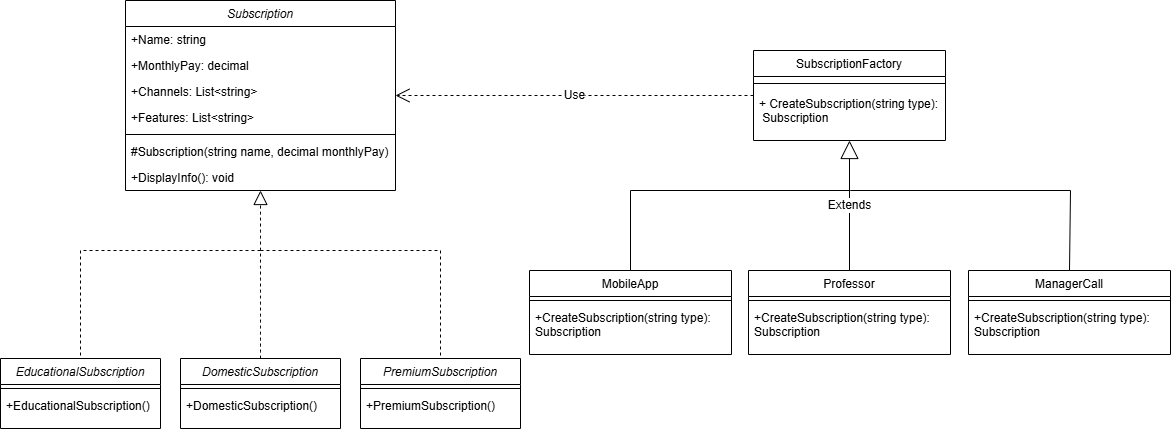

The diagram above was exported from draw.io. Its source (the exported page's mxGraphModel, read from the mxfile embedded in the PNG):
<mxGraphModel dx="1635" dy="714" grid="0" gridSize="10" guides="1" tooltips="1" connect="1" arrows="1" fold="1" page="0" pageScale="1" pageWidth="827" pageHeight="1169" math="0" shadow="0">
  <root>
    <mxCell id="WIyWlLk6GJQsqaUBKTNV-0" />
    <mxCell id="WIyWlLk6GJQsqaUBKTNV-1" parent="WIyWlLk6GJQsqaUBKTNV-0" />
    <mxCell id="zkfFHV4jXpPFQw0GAbJ--0" value="Subscription" style="swimlane;fontStyle=2;align=center;verticalAlign=top;childLayout=stackLayout;horizontal=1;startSize=26;horizontalStack=0;resizeParent=1;resizeLast=0;collapsible=1;marginBottom=0;rounded=0;shadow=0;strokeWidth=1;" parent="WIyWlLk6GJQsqaUBKTNV-1" vertex="1">
      <mxGeometry x="-115" y="70" width="270" height="190" as="geometry">
        <mxRectangle x="230" y="140" width="160" height="26" as="alternateBounds" />
      </mxGeometry>
    </mxCell>
    <mxCell id="zkfFHV4jXpPFQw0GAbJ--1" value="+Name: string" style="text;align=left;verticalAlign=top;spacingLeft=4;spacingRight=4;overflow=hidden;rotatable=0;points=[[0,0.5],[1,0.5]];portConstraint=eastwest;" parent="zkfFHV4jXpPFQw0GAbJ--0" vertex="1">
      <mxGeometry y="26" width="270" height="26" as="geometry" />
    </mxCell>
    <mxCell id="zkfFHV4jXpPFQw0GAbJ--2" value="+MonthlyPay: decimal" style="text;align=left;verticalAlign=top;spacingLeft=4;spacingRight=4;overflow=hidden;rotatable=0;points=[[0,0.5],[1,0.5]];portConstraint=eastwest;rounded=0;shadow=0;html=0;" parent="zkfFHV4jXpPFQw0GAbJ--0" vertex="1">
      <mxGeometry y="52" width="270" height="26" as="geometry" />
    </mxCell>
    <mxCell id="zkfFHV4jXpPFQw0GAbJ--3" value="+Channels: List&lt;string&gt;" style="text;align=left;verticalAlign=top;spacingLeft=4;spacingRight=4;overflow=hidden;rotatable=0;points=[[0,0.5],[1,0.5]];portConstraint=eastwest;rounded=0;shadow=0;html=0;" parent="zkfFHV4jXpPFQw0GAbJ--0" vertex="1">
      <mxGeometry y="78" width="270" height="26" as="geometry" />
    </mxCell>
    <mxCell id="PFOkp1rbIq4p8vZwQ-3O-21" value="+Features: List&lt;string&gt;" style="text;align=left;verticalAlign=top;spacingLeft=4;spacingRight=4;overflow=hidden;rotatable=0;points=[[0,0.5],[1,0.5]];portConstraint=eastwest;rounded=0;shadow=0;html=0;" parent="zkfFHV4jXpPFQw0GAbJ--0" vertex="1">
      <mxGeometry y="104" width="270" height="26" as="geometry" />
    </mxCell>
    <mxCell id="zkfFHV4jXpPFQw0GAbJ--4" value="" style="line;html=1;strokeWidth=1;align=left;verticalAlign=middle;spacingTop=-1;spacingLeft=3;spacingRight=3;rotatable=0;labelPosition=right;points=[];portConstraint=eastwest;" parent="zkfFHV4jXpPFQw0GAbJ--0" vertex="1">
      <mxGeometry y="130" width="270" height="8" as="geometry" />
    </mxCell>
    <mxCell id="zkfFHV4jXpPFQw0GAbJ--5" value="#Subscription(string name, decimal monthlyPay)" style="text;align=left;verticalAlign=top;spacingLeft=4;spacingRight=4;overflow=hidden;rotatable=0;points=[[0,0.5],[1,0.5]];portConstraint=eastwest;" parent="zkfFHV4jXpPFQw0GAbJ--0" vertex="1">
      <mxGeometry y="138" width="270" height="26" as="geometry" />
    </mxCell>
    <mxCell id="PFOkp1rbIq4p8vZwQ-3O-22" value="+DisplayInfo(): void" style="text;align=left;verticalAlign=top;spacingLeft=4;spacingRight=4;overflow=hidden;rotatable=0;points=[[0,0.5],[1,0.5]];portConstraint=eastwest;" parent="zkfFHV4jXpPFQw0GAbJ--0" vertex="1">
      <mxGeometry y="164" width="270" height="26" as="geometry" />
    </mxCell>
    <mxCell id="zkfFHV4jXpPFQw0GAbJ--17" value="SubscriptionFactory" style="swimlane;fontStyle=0;align=center;verticalAlign=top;childLayout=stackLayout;horizontal=1;startSize=26;horizontalStack=0;resizeParent=1;resizeLast=0;collapsible=1;marginBottom=0;rounded=0;shadow=0;strokeWidth=1;" parent="WIyWlLk6GJQsqaUBKTNV-1" vertex="1">
      <mxGeometry x="513" y="120" width="192" height="90" as="geometry">
        <mxRectangle x="550" y="140" width="160" height="26" as="alternateBounds" />
      </mxGeometry>
    </mxCell>
    <mxCell id="zkfFHV4jXpPFQw0GAbJ--23" value="" style="line;html=1;strokeWidth=1;align=left;verticalAlign=middle;spacingTop=-1;spacingLeft=3;spacingRight=3;rotatable=0;labelPosition=right;points=[];portConstraint=eastwest;" parent="zkfFHV4jXpPFQw0GAbJ--17" vertex="1">
      <mxGeometry y="26" width="192" height="14" as="geometry" />
    </mxCell>
    <mxCell id="zkfFHV4jXpPFQw0GAbJ--24" value="+ CreateSubscription(string type):&#10; Subscription" style="text;align=left;verticalAlign=top;spacingLeft=4;spacingRight=4;overflow=hidden;rotatable=0;points=[[0,0.5],[1,0.5]];portConstraint=eastwest;" parent="zkfFHV4jXpPFQw0GAbJ--17" vertex="1">
      <mxGeometry y="40" width="192" height="50" as="geometry" />
    </mxCell>
    <mxCell id="PFOkp1rbIq4p8vZwQ-3O-0" value="Professor" style="swimlane;fontStyle=0;align=center;verticalAlign=top;childLayout=stackLayout;horizontal=1;startSize=26;horizontalStack=0;resizeParent=1;resizeLast=0;collapsible=1;marginBottom=0;rounded=0;shadow=0;strokeWidth=1;" parent="WIyWlLk6GJQsqaUBKTNV-1" vertex="1">
      <mxGeometry x="508" y="340" width="202" height="84" as="geometry">
        <mxRectangle x="340" y="380" width="170" height="26" as="alternateBounds" />
      </mxGeometry>
    </mxCell>
    <mxCell id="PFOkp1rbIq4p8vZwQ-3O-2" value="" style="line;html=1;strokeWidth=1;align=left;verticalAlign=middle;spacingTop=-1;spacingLeft=3;spacingRight=3;rotatable=0;labelPosition=right;points=[];portConstraint=eastwest;" parent="PFOkp1rbIq4p8vZwQ-3O-0" vertex="1">
      <mxGeometry y="26" width="202" height="8" as="geometry" />
    </mxCell>
    <mxCell id="PFOkp1rbIq4p8vZwQ-3O-3" value="+CreateSubscription(string type):&#10;Subscription" style="text;align=left;verticalAlign=top;spacingLeft=4;spacingRight=4;overflow=hidden;rotatable=0;points=[[0,0.5],[1,0.5]];portConstraint=eastwest;" parent="PFOkp1rbIq4p8vZwQ-3O-0" vertex="1">
      <mxGeometry y="34" width="202" height="36" as="geometry" />
    </mxCell>
    <mxCell id="PFOkp1rbIq4p8vZwQ-3O-5" value="MobileApp" style="swimlane;fontStyle=0;align=center;verticalAlign=top;childLayout=stackLayout;horizontal=1;startSize=26;horizontalStack=0;resizeParent=1;resizeLast=0;collapsible=1;marginBottom=0;rounded=0;shadow=0;strokeWidth=1;" parent="WIyWlLk6GJQsqaUBKTNV-1" vertex="1">
      <mxGeometry x="289" y="340" width="202" height="84" as="geometry">
        <mxRectangle x="340" y="380" width="170" height="26" as="alternateBounds" />
      </mxGeometry>
    </mxCell>
    <mxCell id="PFOkp1rbIq4p8vZwQ-3O-6" value="" style="line;html=1;strokeWidth=1;align=left;verticalAlign=middle;spacingTop=-1;spacingLeft=3;spacingRight=3;rotatable=0;labelPosition=right;points=[];portConstraint=eastwest;" parent="PFOkp1rbIq4p8vZwQ-3O-5" vertex="1">
      <mxGeometry y="26" width="202" height="8" as="geometry" />
    </mxCell>
    <mxCell id="PFOkp1rbIq4p8vZwQ-3O-7" value="+CreateSubscription(string type):&#10;Subscription" style="text;align=left;verticalAlign=top;spacingLeft=4;spacingRight=4;overflow=hidden;rotatable=0;points=[[0,0.5],[1,0.5]];portConstraint=eastwest;" parent="PFOkp1rbIq4p8vZwQ-3O-5" vertex="1">
      <mxGeometry y="34" width="202" height="36" as="geometry" />
    </mxCell>
    <mxCell id="PFOkp1rbIq4p8vZwQ-3O-9" value="ManagerCall" style="swimlane;fontStyle=0;align=center;verticalAlign=top;childLayout=stackLayout;horizontal=1;startSize=26;horizontalStack=0;resizeParent=1;resizeLast=0;collapsible=1;marginBottom=0;rounded=0;shadow=0;strokeWidth=1;swimlaneLine=1;fillColor=default;" parent="WIyWlLk6GJQsqaUBKTNV-1" vertex="1">
      <mxGeometry x="728" y="340" width="202" height="84" as="geometry">
        <mxRectangle x="340" y="380" width="170" height="26" as="alternateBounds" />
      </mxGeometry>
    </mxCell>
    <mxCell id="PFOkp1rbIq4p8vZwQ-3O-10" value="" style="line;html=1;strokeWidth=1;align=left;verticalAlign=middle;spacingTop=-1;spacingLeft=3;spacingRight=3;rotatable=0;labelPosition=right;points=[];portConstraint=eastwest;" parent="PFOkp1rbIq4p8vZwQ-3O-9" vertex="1">
      <mxGeometry y="26" width="202" height="8" as="geometry" />
    </mxCell>
    <mxCell id="PFOkp1rbIq4p8vZwQ-3O-11" value="+CreateSubscription(string type):&#10;Subscription" style="text;align=left;verticalAlign=top;spacingLeft=4;spacingRight=4;overflow=hidden;rotatable=0;points=[[0,0.5],[1,0.5]];portConstraint=eastwest;" parent="PFOkp1rbIq4p8vZwQ-3O-9" vertex="1">
      <mxGeometry y="34" width="202" height="36" as="geometry" />
    </mxCell>
    <mxCell id="PFOkp1rbIq4p8vZwQ-3O-16" value="Extends" style="endArrow=block;endSize=16;endFill=0;html=1;rounded=0;fontSize=12;curved=1;exitX=0.5;exitY=0;exitDx=0;exitDy=0;entryX=0.5;entryY=1;entryDx=0;entryDy=0;" parent="WIyWlLk6GJQsqaUBKTNV-1" source="PFOkp1rbIq4p8vZwQ-3O-0" target="zkfFHV4jXpPFQw0GAbJ--17" edge="1">
      <mxGeometry width="160" relative="1" as="geometry">
        <mxPoint x="578" y="315" as="sourcePoint" />
        <mxPoint x="738" y="315" as="targetPoint" />
      </mxGeometry>
    </mxCell>
    <mxCell id="PFOkp1rbIq4p8vZwQ-3O-18" value="" style="endArrow=none;html=1;rounded=0;fontSize=12;startSize=8;endSize=8;curved=0;exitX=0.5;exitY=0;exitDx=0;exitDy=0;" parent="WIyWlLk6GJQsqaUBKTNV-1" source="PFOkp1rbIq4p8vZwQ-3O-9" edge="1">
      <mxGeometry width="50" height="50" relative="1" as="geometry">
        <mxPoint x="633" y="340" as="sourcePoint" />
        <mxPoint x="610" y="260" as="targetPoint" />
        <Array as="points">
          <mxPoint x="830" y="260" />
        </Array>
      </mxGeometry>
    </mxCell>
    <mxCell id="PFOkp1rbIq4p8vZwQ-3O-19" value="" style="endArrow=none;html=1;rounded=0;fontSize=12;startSize=8;endSize=8;curved=0;exitX=0.5;exitY=0;exitDx=0;exitDy=0;" parent="WIyWlLk6GJQsqaUBKTNV-1" source="PFOkp1rbIq4p8vZwQ-3O-5" edge="1">
      <mxGeometry width="50" height="50" relative="1" as="geometry">
        <mxPoint x="560" y="390" as="sourcePoint" />
        <mxPoint x="610" y="260" as="targetPoint" />
        <Array as="points">
          <mxPoint x="390" y="260" />
        </Array>
      </mxGeometry>
    </mxCell>
    <mxCell id="PFOkp1rbIq4p8vZwQ-3O-20" value="Use" style="endArrow=open;endSize=12;dashed=1;html=1;rounded=0;fontSize=12;curved=0;exitX=0;exitY=0.5;exitDx=0;exitDy=0;entryX=1;entryY=0.5;entryDx=0;entryDy=0;" parent="WIyWlLk6GJQsqaUBKTNV-1" source="zkfFHV4jXpPFQw0GAbJ--17" target="zkfFHV4jXpPFQw0GAbJ--0" edge="1">
      <mxGeometry width="160" relative="1" as="geometry">
        <mxPoint x="140" y="290" as="sourcePoint" />
        <mxPoint x="290" y="210" as="targetPoint" />
      </mxGeometry>
    </mxCell>
    <mxCell id="PFOkp1rbIq4p8vZwQ-3O-23" value="" style="endArrow=block;dashed=1;endFill=0;endSize=12;html=1;rounded=0;fontSize=12;curved=1;entryX=0.5;entryY=1;entryDx=0;entryDy=0;exitX=0.5;exitY=0;exitDx=0;exitDy=0;" parent="WIyWlLk6GJQsqaUBKTNV-1" source="PFOkp1rbIq4p8vZwQ-3O-24" target="zkfFHV4jXpPFQw0GAbJ--0" edge="1">
      <mxGeometry width="160" relative="1" as="geometry">
        <mxPoint x="45" y="400" as="sourcePoint" />
        <mxPoint x="-100" y="360" as="targetPoint" />
      </mxGeometry>
    </mxCell>
    <mxCell id="PFOkp1rbIq4p8vZwQ-3O-24" value="DomesticSubscription" style="swimlane;fontStyle=2;align=center;verticalAlign=top;childLayout=stackLayout;horizontal=1;startSize=26;horizontalStack=0;resizeParent=1;resizeLast=0;collapsible=1;marginBottom=0;rounded=0;shadow=0;strokeWidth=1;" parent="WIyWlLk6GJQsqaUBKTNV-1" vertex="1">
      <mxGeometry x="-60" y="428" width="160" height="70" as="geometry">
        <mxRectangle x="230" y="140" width="160" height="26" as="alternateBounds" />
      </mxGeometry>
    </mxCell>
    <mxCell id="PFOkp1rbIq4p8vZwQ-3O-29" value="" style="line;html=1;strokeWidth=1;align=left;verticalAlign=middle;spacingTop=-1;spacingLeft=3;spacingRight=3;rotatable=0;labelPosition=right;points=[];portConstraint=eastwest;" parent="PFOkp1rbIq4p8vZwQ-3O-24" vertex="1">
      <mxGeometry y="26" width="160" height="8" as="geometry" />
    </mxCell>
    <mxCell id="PFOkp1rbIq4p8vZwQ-3O-30" value="+DomesticSubscription() " style="text;align=left;verticalAlign=top;spacingLeft=4;spacingRight=4;overflow=hidden;rotatable=0;points=[[0,0.5],[1,0.5]];portConstraint=eastwest;" parent="PFOkp1rbIq4p8vZwQ-3O-24" vertex="1">
      <mxGeometry y="34" width="160" height="32" as="geometry" />
    </mxCell>
    <mxCell id="PFOkp1rbIq4p8vZwQ-3O-32" value="EducationalSubscription" style="swimlane;fontStyle=2;align=center;verticalAlign=top;childLayout=stackLayout;horizontal=1;startSize=26;horizontalStack=0;resizeParent=1;resizeLast=0;collapsible=1;marginBottom=0;rounded=0;shadow=0;strokeWidth=1;" parent="WIyWlLk6GJQsqaUBKTNV-1" vertex="1">
      <mxGeometry x="-240" y="428" width="160" height="70" as="geometry">
        <mxRectangle x="230" y="140" width="160" height="26" as="alternateBounds" />
      </mxGeometry>
    </mxCell>
    <mxCell id="PFOkp1rbIq4p8vZwQ-3O-33" value="" style="line;html=1;strokeWidth=1;align=left;verticalAlign=middle;spacingTop=-1;spacingLeft=3;spacingRight=3;rotatable=0;labelPosition=right;points=[];portConstraint=eastwest;" parent="PFOkp1rbIq4p8vZwQ-3O-32" vertex="1">
      <mxGeometry y="26" width="160" height="8" as="geometry" />
    </mxCell>
    <mxCell id="PFOkp1rbIq4p8vZwQ-3O-34" value="+EducationalSubscription() " style="text;align=left;verticalAlign=top;spacingLeft=4;spacingRight=4;overflow=hidden;rotatable=0;points=[[0,0.5],[1,0.5]];portConstraint=eastwest;" parent="PFOkp1rbIq4p8vZwQ-3O-32" vertex="1">
      <mxGeometry y="34" width="160" height="36" as="geometry" />
    </mxCell>
    <mxCell id="PFOkp1rbIq4p8vZwQ-3O-35" value="PremiumSubscription" style="swimlane;fontStyle=2;align=center;verticalAlign=top;childLayout=stackLayout;horizontal=1;startSize=26;horizontalStack=0;resizeParent=1;resizeLast=0;collapsible=1;marginBottom=0;rounded=0;shadow=0;strokeWidth=1;" parent="WIyWlLk6GJQsqaUBKTNV-1" vertex="1">
      <mxGeometry x="120" y="428" width="160" height="70" as="geometry">
        <mxRectangle x="230" y="140" width="160" height="26" as="alternateBounds" />
      </mxGeometry>
    </mxCell>
    <mxCell id="PFOkp1rbIq4p8vZwQ-3O-36" value="" style="line;html=1;strokeWidth=1;align=left;verticalAlign=middle;spacingTop=-1;spacingLeft=3;spacingRight=3;rotatable=0;labelPosition=right;points=[];portConstraint=eastwest;" parent="PFOkp1rbIq4p8vZwQ-3O-35" vertex="1">
      <mxGeometry y="26" width="160" height="8" as="geometry" />
    </mxCell>
    <mxCell id="PFOkp1rbIq4p8vZwQ-3O-37" value="+PremiumSubscription() " style="text;align=left;verticalAlign=top;spacingLeft=4;spacingRight=4;overflow=hidden;rotatable=0;points=[[0,0.5],[1,0.5]];portConstraint=eastwest;" parent="PFOkp1rbIq4p8vZwQ-3O-35" vertex="1">
      <mxGeometry y="34" width="160" height="36" as="geometry" />
    </mxCell>
    <mxCell id="PFOkp1rbIq4p8vZwQ-3O-39" value="" style="endArrow=none;dashed=1;html=1;rounded=0;fontSize=12;startSize=8;endSize=8;curved=0;entryX=0.5;entryY=0;entryDx=0;entryDy=0;" parent="WIyWlLk6GJQsqaUBKTNV-1" target="PFOkp1rbIq4p8vZwQ-3O-35" edge="1">
      <mxGeometry width="50" height="50" relative="1" as="geometry">
        <mxPoint x="20" y="320" as="sourcePoint" />
        <mxPoint x="170" y="330" as="targetPoint" />
        <Array as="points">
          <mxPoint x="200" y="320" />
        </Array>
      </mxGeometry>
    </mxCell>
    <mxCell id="PFOkp1rbIq4p8vZwQ-3O-40" value="" style="endArrow=none;dashed=1;html=1;rounded=0;fontSize=12;startSize=8;endSize=8;curved=0;entryX=0.5;entryY=0;entryDx=0;entryDy=0;" parent="WIyWlLk6GJQsqaUBKTNV-1" target="PFOkp1rbIq4p8vZwQ-3O-32" edge="1">
      <mxGeometry width="50" height="50" relative="1" as="geometry">
        <mxPoint x="20" y="320" as="sourcePoint" />
        <mxPoint x="-90" y="420" as="targetPoint" />
        <Array as="points">
          <mxPoint x="-160" y="320" />
        </Array>
      </mxGeometry>
    </mxCell>
  </root>
</mxGraphModel>